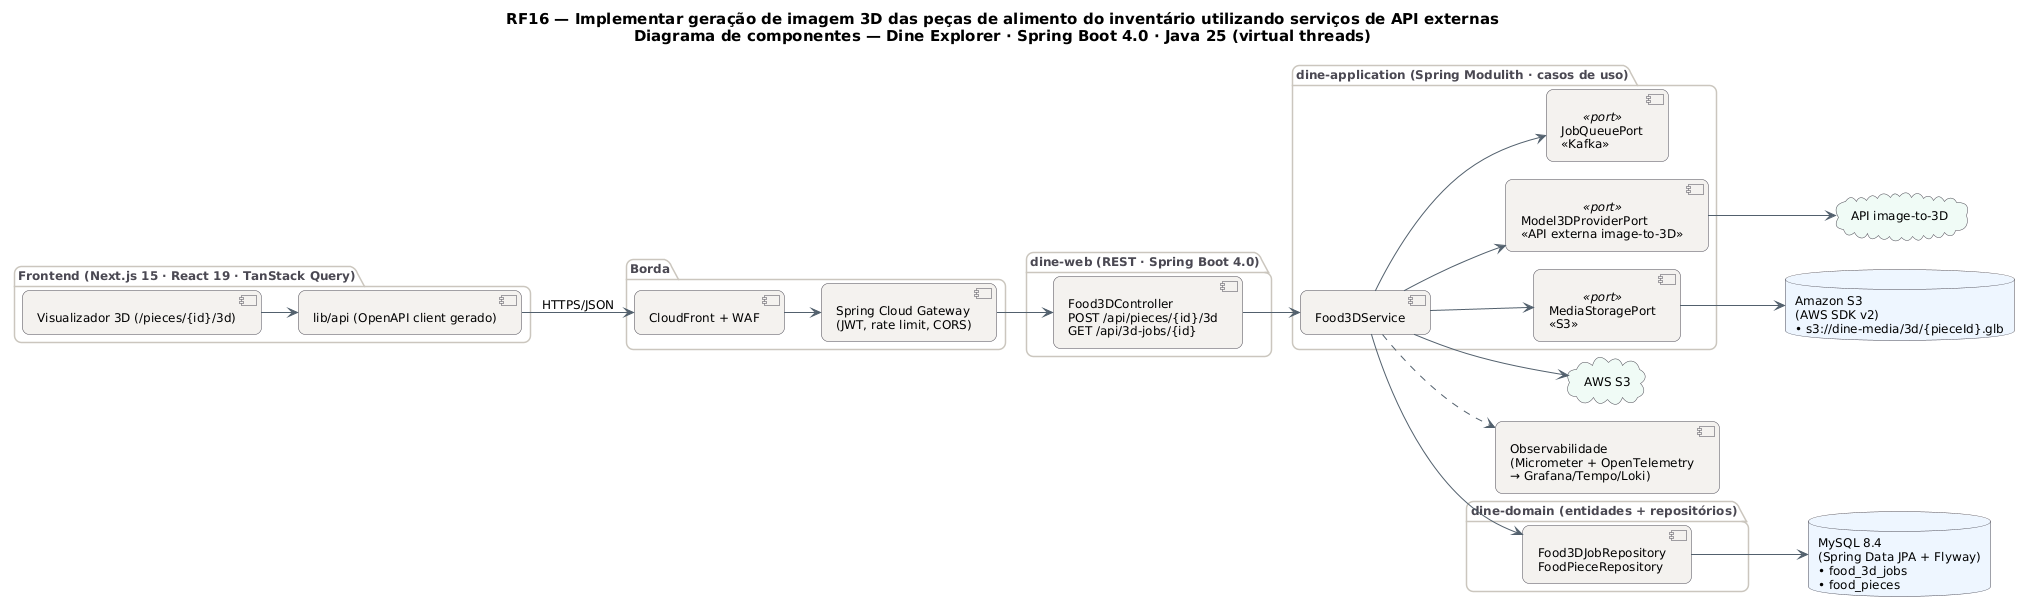

The diagram above was rendered by PlantUML. Its source (embedded in the PNG):
@startuml RF16_Componentes
!pragma layout smetana
skinparam backgroundColor #FFFFFF
skinparam shadowing false
skinparam defaultFontName "DejaVu Sans"
skinparam defaultFontSize 12
skinparam titleFontSize 15
skinparam roundcorner 14
skinparam ArrowColor #52606D
skinparam note {
  BackgroundColor #FFFDEB
  BorderColor #D8CE78
  FontColor #554F24
}
skinparam component {
  BackgroundColor #F4F2EF
  BorderColor #4A4852
}
skinparam package {
  BorderColor #CBC6BE
  FontColor #4A4852
}
skinparam database {
  BackgroundColor #EEF6FF
  BorderColor #4A4852
}
skinparam cloud {
  BackgroundColor #F0FBF6
  BorderColor #4A4852
}
left to right direction
title RF16 — Implementar geração de imagem 3D das peças de alimento do inventário utilizando serviços de API externas\nDiagrama de componentes — Dine Explorer · Spring Boot 4.0 · Java 25 (virtual threads)

package "Frontend (Next.js 15 · React 19 · TanStack Query)" {
  component "Visualizador 3D (/pieces/{id}/3d)" as FE
  component "lib/api (OpenAPI client gerado)" as APIC
}
package "Borda" {
  component "CloudFront + WAF" as CDN
  component "Spring Cloud Gateway\n(JWT, rate limit, CORS)" as GW
}
package "dine-web (REST · Spring Boot 4.0)" {
  component "Food3DController\nPOST /api/pieces/{id}/3d\nGET /api/3d-jobs/{id}" as CT
}
package "dine-application (Spring Modulith · casos de uso)" {
  component "Food3DService" as SV
  component "Model3DProviderPort\n«API externa image-to-3D»" as PT0 <<port>>
  component "MediaStoragePort\n«S3»" as PT1 <<port>>
  component "JobQueuePort\n«Kafka»" as PT2 <<port>>
}
package "dine-domain (entidades + repositórios)" {
  component "Food3DJobRepository\nFoodPieceRepository" as REPO_MySQL
}
database "MySQL 8.4\n(Spring Data JPA + Flyway)\n• food_3d_jobs\n• food_pieces" as DB_MySQL
database "Amazon S3\n(AWS SDK v2)\n• s3://dine-media/3d/{pieceId}.glb" as DB_S3
cloud "API image-to-3D" as EX0
cloud "AWS S3" as EX1
component "Observabilidade\n(Micrometer + OpenTelemetry\n→ Grafana/Tempo/Loki)" as OBS
FE --> APIC
APIC --> CDN : HTTPS/JSON
CDN --> GW
GW --> CT
CT --> SV
SV ..> OBS
SV --> PT0
SV --> PT1
SV --> PT2
SV --> REPO_MySQL
REPO_MySQL --> DB_MySQL
PT1 --> DB_S3
PT0 --> EX0
SV --> EX1
@enduml